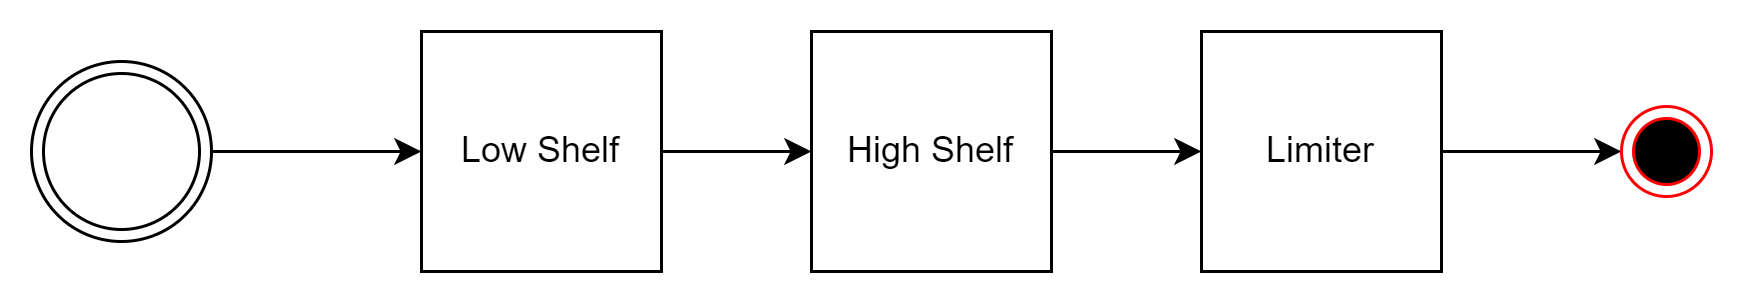

The diagram above was exported from draw.io. Its source (the exported page's mxGraphModel, read from the mxfile embedded in the PNG):
<mxGraphModel dx="930" dy="795" grid="1" gridSize="10" guides="1" tooltips="1" connect="1" arrows="1" fold="1" page="1" pageScale="1" pageWidth="850" pageHeight="1100" background="#ffffff" math="0" shadow="0">
  <root>
    <mxCell id="0" />
    <mxCell id="1" parent="0" />
    <mxCell id="8" style="edgeStyle=none;html=1;" parent="1" source="2" target="4" edge="1">
      <mxGeometry relative="1" as="geometry" />
    </mxCell>
    <mxCell id="2" value="" style="ellipse;shape=doubleEllipse;html=1;dashed=0;whitespace=wrap;aspect=fixed;" parent="1" vertex="1">
      <mxGeometry x="100" y="230" width="60" height="60" as="geometry" />
    </mxCell>
    <mxCell id="9" style="edgeStyle=none;html=1;" parent="1" source="4" target="5" edge="1">
      <mxGeometry relative="1" as="geometry" />
    </mxCell>
    <mxCell id="4" value="Low Shelf" style="whiteSpace=wrap;html=1;aspect=fixed;" parent="1" vertex="1">
      <mxGeometry x="230" y="220" width="80" height="80" as="geometry" />
    </mxCell>
    <mxCell id="10" style="edgeStyle=none;html=1;" parent="1" source="5" target="6" edge="1">
      <mxGeometry relative="1" as="geometry" />
    </mxCell>
    <mxCell id="5" value="High Shelf" style="whiteSpace=wrap;html=1;aspect=fixed;" parent="1" vertex="1">
      <mxGeometry x="360" y="220" width="80" height="80" as="geometry" />
    </mxCell>
    <mxCell id="11" style="edgeStyle=none;html=1;" parent="1" source="6" target="7" edge="1">
      <mxGeometry relative="1" as="geometry" />
    </mxCell>
    <mxCell id="6" value="Limiter" style="whiteSpace=wrap;html=1;aspect=fixed;" parent="1" vertex="1">
      <mxGeometry x="490" y="220" width="80" height="80" as="geometry" />
    </mxCell>
    <mxCell id="7" value="" style="ellipse;html=1;shape=endState;fillColor=#000000;strokeColor=#ff0000;" parent="1" vertex="1">
      <mxGeometry x="630" y="245" width="30" height="30" as="geometry" />
    </mxCell>
  </root>
</mxGraphModel>